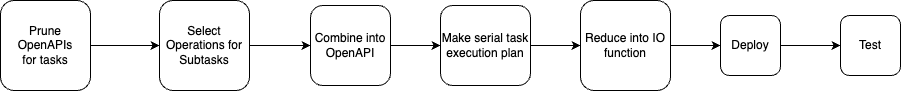

The diagram above was exported from draw.io. Its source (the exported page's mxGraphModel, read from the mxfile embedded in the PNG):
<mxGraphModel dx="861" dy="452" grid="1" gridSize="10" guides="1" tooltips="1" connect="1" arrows="1" fold="1" page="1" pageScale="1" pageWidth="827" pageHeight="1169" math="0" shadow="0">
  <root>
    <mxCell id="0" />
    <mxCell id="1" parent="0" />
    <mxCell id="4" style="edgeStyle=none;html=1;exitX=1;exitY=0.5;exitDx=0;exitDy=0;entryX=0;entryY=0.5;entryDx=0;entryDy=0;" edge="1" parent="1" source="2" target="3">
      <mxGeometry relative="1" as="geometry" />
    </mxCell>
    <mxCell id="2" value="Prune OpenAPIs &lt;br&gt;for tasks" style="rounded=1;whiteSpace=wrap;html=1;" vertex="1" parent="1">
      <mxGeometry x="210" y="190" width="90" height="90" as="geometry" />
    </mxCell>
    <mxCell id="7" style="edgeStyle=none;html=1;exitX=1;exitY=0.5;exitDx=0;exitDy=0;entryX=0;entryY=0.5;entryDx=0;entryDy=0;" edge="1" parent="1" source="3" target="6">
      <mxGeometry relative="1" as="geometry" />
    </mxCell>
    <mxCell id="3" value="Select Operations for Subtasks" style="rounded=1;whiteSpace=wrap;html=1;" vertex="1" parent="1">
      <mxGeometry x="369" y="190" width="90" height="90" as="geometry" />
    </mxCell>
    <mxCell id="9" style="edgeStyle=none;html=1;exitX=1;exitY=0.5;exitDx=0;exitDy=0;entryX=0;entryY=0.5;entryDx=0;entryDy=0;" edge="1" parent="1" source="6" target="8">
      <mxGeometry relative="1" as="geometry" />
    </mxCell>
    <mxCell id="6" value="Combine into OpenAPI" style="rounded=1;whiteSpace=wrap;html=1;" vertex="1" parent="1">
      <mxGeometry x="520" y="195" width="80" height="80" as="geometry" />
    </mxCell>
    <mxCell id="11" style="edgeStyle=none;html=1;exitX=1;exitY=0.5;exitDx=0;exitDy=0;entryX=0;entryY=0.5;entryDx=0;entryDy=0;" edge="1" parent="1" source="8" target="10">
      <mxGeometry relative="1" as="geometry" />
    </mxCell>
    <mxCell id="8" value="Make serial task execution plan" style="rounded=1;whiteSpace=wrap;html=1;" vertex="1" parent="1">
      <mxGeometry x="650" y="195" width="90" height="80" as="geometry" />
    </mxCell>
    <mxCell id="13" style="edgeStyle=none;html=1;exitX=1;exitY=0.5;exitDx=0;exitDy=0;entryX=0;entryY=0.5;entryDx=0;entryDy=0;" edge="1" parent="1" source="10" target="12">
      <mxGeometry relative="1" as="geometry" />
    </mxCell>
    <mxCell id="10" value="Reduce into IO function" style="rounded=1;whiteSpace=wrap;html=1;" vertex="1" parent="1">
      <mxGeometry x="790" y="190" width="90" height="90" as="geometry" />
    </mxCell>
    <mxCell id="15" style="edgeStyle=none;html=1;exitX=1;exitY=0.5;exitDx=0;exitDy=0;entryX=0;entryY=0.5;entryDx=0;entryDy=0;" edge="1" parent="1" source="12" target="14">
      <mxGeometry relative="1" as="geometry" />
    </mxCell>
    <mxCell id="12" value="Deploy" style="rounded=1;whiteSpace=wrap;html=1;" vertex="1" parent="1">
      <mxGeometry x="930" y="205" width="60" height="60" as="geometry" />
    </mxCell>
    <mxCell id="14" value="Test" style="rounded=1;whiteSpace=wrap;html=1;" vertex="1" parent="1">
      <mxGeometry x="1050" y="205" width="60" height="60" as="geometry" />
    </mxCell>
  </root>
</mxGraphModel>